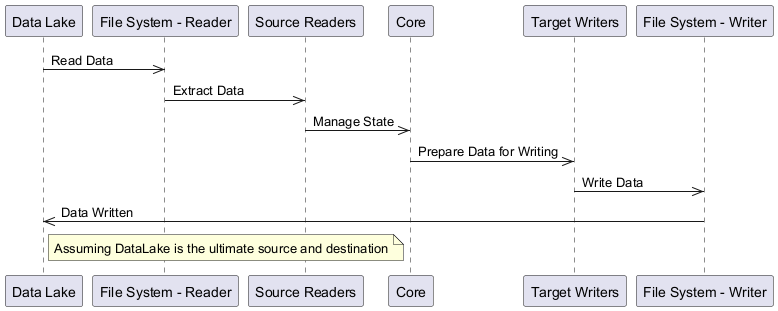

The diagram above was rendered by PlantUML. Its source (embedded in the PNG):
@startuml
participant DataLake as "Data Lake"
participant FileSystemReader as "File System - Reader"
participant SourceReaders as "Source Readers"
participant Core as "Core"
participant TargetWriters as "Target Writers"
participant FileSystemWriter as "File System - Writer"
DataLake ->> FileSystemReader : Read Data
FileSystemReader ->> SourceReaders : Extract Data
SourceReaders ->> Core : Manage State
Core ->> TargetWriters : Prepare Data for Writing
TargetWriters ->> FileSystemWriter : Write Data
FileSystemWriter ->> DataLake : Data Written
note right of DataLake: Assuming DataLake is the ultimate source and destination
@enduml